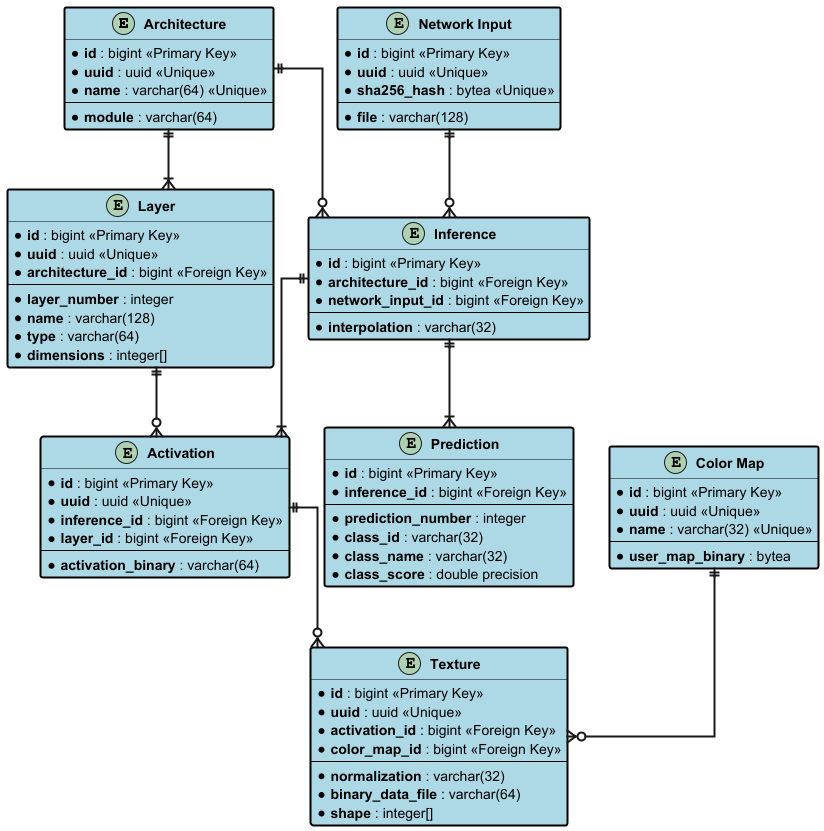

The diagram above was rendered by PlantUML. Its source (embedded in the PNG):
@startuml

skinparam linetype ortho

entity "**Architecture**" as arc #lightblue;line:black;line.bold;text:black {
  * **id** : bigint <<Primary Key>>
  * **uuid** : uuid <<Unique>>
  * **name** : varchar(64) <<Unique>>
  --
  * **module** : varchar(64)
}

entity "**Network Input**" as inp #lightblue;line:black;line.bold;text:black {
  * **id** : bigint <<Primary Key>>
  * **uuid** : uuid <<Unique>>
  * **sha256_hash** : bytea <<Unique>>
  --
  * **file** : varchar(128)
}

entity "**Layer**" as lay #lightblue;line:black;line.bold;text:black {
  * **id** : bigint <<Primary Key>>
  * **uuid** : uuid <<Unique>>
  * **architecture_id** : bigint <<Foreign Key>>
  --
  * **layer_number** : integer
  * **name** : varchar(128)
  * **type** : varchar(64)
  * **dimensions** : integer[]
}

entity "**Inference**" as inf #lightblue;line:black;line.bold;text:black {
  * **id** : bigint <<Primary Key>>
  * **architecture_id** : bigint <<Foreign Key>>
  * **network_input_id** : bigint <<Foreign Key>>
  --
  * **interpolation** : varchar(32)
}

entity "**Activation**" as act #lightblue;line:black;line.bold;text:black {
  * **id** : bigint <<Primary Key>>
  * **uuid** : uuid <<Unique>>
  * **inference_id** : bigint <<Foreign Key>>
  * **layer_id** : bigint <<Foreign Key>>
  --
  * **activation_binary** : varchar(64)
}

entity "**Prediction**" as pre #lightblue;line:black;line.bold;text:black {
  * **id** : bigint <<Primary Key>>
  * **inference_id** : bigint <<Foreign Key>>
  --
  * **prediction_number** : integer
  * **class_id** : varchar(32)
  * **class_name** : varchar(32)
  * **class_score** : double precision
}

entity "**Color Map**" as col #lightblue;line:black;line.bold;text:black {
  * **id** : bigint <<Primary Key>>
  * **uuid** : uuid <<Unique>>
  * **name** : varchar(32) <<Unique>>
  --
  * **user_map_binary** : bytea
}

entity "**Texture**" as tex #lightblue;line:black;line.bold;text:black {
  * **id** : bigint <<Primary Key>>
  * **uuid** : uuid <<Unique>>
  * **activation_id** : bigint <<Foreign Key>>
  * **color_map_id** : bigint <<Foreign Key>>
  --
  * **normalization** : varchar(32)
  * **binary_data_file** : varchar(64)
  * **shape** : integer[]
}

arc ||-[thickness=2]-|{ lay
arc ||-[thickness=2]-o{ inf
inp ||-[thickness=2]-o{ inf
inf ||-[thickness=2]-|{ pre

inf ||-[thickness=2]-|{ act
lay ||-[thickness=2]-o{ act

act ||-[thickness=2]-o{ tex
col ||-[thickness=2]-o{ tex

@enduml